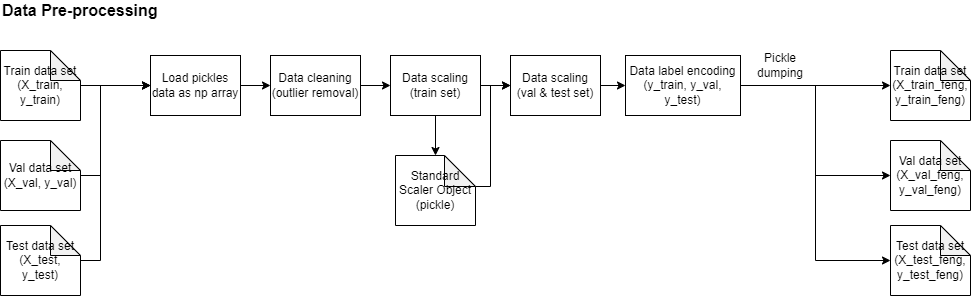

The diagram above was exported from draw.io. Its source (the exported page's mxGraphModel, read from the mxfile embedded in the PNG):
<mxGraphModel dx="1114" dy="709" grid="1" gridSize="10" guides="1" tooltips="1" connect="1" arrows="1" fold="1" page="1" pageScale="1" pageWidth="850" pageHeight="1100" math="0" shadow="0">
  <root>
    <mxCell id="0" />
    <mxCell id="1" parent="0" />
    <mxCell id="2" value="Data Pre-processing" style="text;html=1;strokeColor=none;fillColor=none;align=left;verticalAlign=middle;whiteSpace=wrap;rounded=0;fontStyle=1;fontSize=16;" vertex="1" parent="1">
      <mxGeometry x="40" y="370" width="170" height="20" as="geometry" />
    </mxCell>
    <mxCell id="3" style="edgeStyle=orthogonalEdgeStyle;rounded=0;orthogonalLoop=1;jettySize=auto;html=1;entryX=0;entryY=0.5;entryDx=0;entryDy=0;" edge="1" source="4" target="10" parent="1">
      <mxGeometry relative="1" as="geometry" />
    </mxCell>
    <mxCell id="4" value="Train data set (X_train, y_train)" style="shape=note;whiteSpace=wrap;html=1;backgroundOutline=1;darkOpacity=0.05;" vertex="1" parent="1">
      <mxGeometry x="40" y="420" width="80" height="70" as="geometry" />
    </mxCell>
    <mxCell id="5" style="edgeStyle=orthogonalEdgeStyle;rounded=0;orthogonalLoop=1;jettySize=auto;html=1;entryX=0;entryY=0.5;entryDx=0;entryDy=0;" edge="1" source="6" target="10" parent="1">
      <mxGeometry relative="1" as="geometry">
        <mxPoint x="190" y="450" as="targetPoint" />
        <Array as="points">
          <mxPoint x="140" y="545" />
          <mxPoint x="140" y="455" />
        </Array>
      </mxGeometry>
    </mxCell>
    <mxCell id="6" value="Val data set&lt;br&gt;(X_val, y_val)" style="shape=note;whiteSpace=wrap;html=1;backgroundOutline=1;darkOpacity=0.05;" vertex="1" parent="1">
      <mxGeometry x="40" y="510" width="80" height="70" as="geometry" />
    </mxCell>
    <mxCell id="7" style="edgeStyle=orthogonalEdgeStyle;rounded=0;orthogonalLoop=1;jettySize=auto;html=1;entryX=0;entryY=0.5;entryDx=0;entryDy=0;" edge="1" source="8" target="10" parent="1">
      <mxGeometry relative="1" as="geometry">
        <Array as="points">
          <mxPoint x="140" y="630" />
          <mxPoint x="140" y="455" />
        </Array>
      </mxGeometry>
    </mxCell>
    <mxCell id="8" value="Test data set&lt;br&gt;(X_test, y_test)" style="shape=note;whiteSpace=wrap;html=1;backgroundOutline=1;darkOpacity=0.05;" vertex="1" parent="1">
      <mxGeometry x="40" y="595" width="80" height="70" as="geometry" />
    </mxCell>
    <mxCell id="9" style="edgeStyle=orthogonalEdgeStyle;rounded=0;orthogonalLoop=1;jettySize=auto;html=1;entryX=0;entryY=0.5;entryDx=0;entryDy=0;" edge="1" source="10" target="12" parent="1">
      <mxGeometry relative="1" as="geometry" />
    </mxCell>
    <mxCell id="10" value="Load pickles data as np array" style="rounded=0;whiteSpace=wrap;html=1;" vertex="1" parent="1">
      <mxGeometry x="190" y="425" width="90" height="60" as="geometry" />
    </mxCell>
    <mxCell id="11" style="edgeStyle=orthogonalEdgeStyle;rounded=0;orthogonalLoop=1;jettySize=auto;html=1;entryX=0;entryY=0.5;entryDx=0;entryDy=0;" edge="1" source="12" target="15" parent="1">
      <mxGeometry relative="1" as="geometry" />
    </mxCell>
    <mxCell id="12" value="Data cleaning (outlier removal)" style="rounded=0;whiteSpace=wrap;html=1;" vertex="1" parent="1">
      <mxGeometry x="310" y="425" width="90" height="60" as="geometry" />
    </mxCell>
    <mxCell id="13" style="edgeStyle=orthogonalEdgeStyle;rounded=0;orthogonalLoop=1;jettySize=auto;html=1;entryX=0;entryY=0.5;entryDx=0;entryDy=0;" edge="1" source="15" target="19" parent="1">
      <mxGeometry relative="1" as="geometry" />
    </mxCell>
    <mxCell id="14" style="edgeStyle=orthogonalEdgeStyle;rounded=0;orthogonalLoop=1;jettySize=auto;html=1;entryX=0.5;entryY=0;entryDx=0;entryDy=0;entryPerimeter=0;" edge="1" source="15" target="17" parent="1">
      <mxGeometry relative="1" as="geometry" />
    </mxCell>
    <mxCell id="15" value="Data scaling (train set)" style="rounded=0;whiteSpace=wrap;html=1;" vertex="1" parent="1">
      <mxGeometry x="430" y="425" width="90" height="60" as="geometry" />
    </mxCell>
    <mxCell id="16" style="edgeStyle=orthogonalEdgeStyle;rounded=0;orthogonalLoop=1;jettySize=auto;html=1;exitX=0;exitY=0;exitDx=80;exitDy=31;exitPerimeter=0;entryX=0;entryY=0.5;entryDx=0;entryDy=0;" edge="1" source="17" target="19" parent="1">
      <mxGeometry relative="1" as="geometry">
        <Array as="points">
          <mxPoint x="530" y="556" />
          <mxPoint x="530" y="455" />
        </Array>
      </mxGeometry>
    </mxCell>
    <mxCell id="17" value="Standard Scaler Object (pickle)" style="shape=note;whiteSpace=wrap;html=1;backgroundOutline=1;darkOpacity=0.05;size=31;" vertex="1" parent="1">
      <mxGeometry x="435" y="525" width="80" height="70" as="geometry" />
    </mxCell>
    <mxCell id="18" value="" style="edgeStyle=orthogonalEdgeStyle;rounded=0;orthogonalLoop=1;jettySize=auto;html=1;" edge="1" source="19" target="20" parent="1">
      <mxGeometry relative="1" as="geometry">
        <Array as="points">
          <mxPoint x="660" y="455" />
          <mxPoint x="660" y="455" />
        </Array>
      </mxGeometry>
    </mxCell>
    <mxCell id="19" value="Data scaling (val &amp;amp; test set)" style="rounded=0;whiteSpace=wrap;html=1;" vertex="1" parent="1">
      <mxGeometry x="550" y="425" width="90" height="60" as="geometry" />
    </mxCell>
    <mxCell id="20" value="Data label encoding (y_train, y_val, y_test)" style="rounded=0;whiteSpace=wrap;html=1;" vertex="1" parent="1">
      <mxGeometry x="665" y="425" width="115" height="60" as="geometry" />
    </mxCell>
    <mxCell id="21" style="edgeStyle=orthogonalEdgeStyle;rounded=0;orthogonalLoop=1;jettySize=auto;html=1;entryX=0;entryY=0.5;entryDx=0;entryDy=0;entryPerimeter=0;exitX=1;exitY=0.5;exitDx=0;exitDy=0;" edge="1" source="20" target="24" parent="1">
      <mxGeometry relative="1" as="geometry">
        <mxPoint x="780" y="560" as="sourcePoint" />
      </mxGeometry>
    </mxCell>
    <mxCell id="22" style="edgeStyle=orthogonalEdgeStyle;rounded=0;orthogonalLoop=1;jettySize=auto;html=1;entryX=0;entryY=0.5;entryDx=0;entryDy=0;entryPerimeter=0;exitX=1;exitY=0.5;exitDx=0;exitDy=0;" edge="1" source="20" target="25" parent="1">
      <mxGeometry relative="1" as="geometry">
        <mxPoint x="810" y="550" as="sourcePoint" />
      </mxGeometry>
    </mxCell>
    <mxCell id="23" style="edgeStyle=orthogonalEdgeStyle;rounded=0;orthogonalLoop=1;jettySize=auto;html=1;exitX=1;exitY=0.5;exitDx=0;exitDy=0;entryX=0;entryY=0.5;entryDx=0;entryDy=0;entryPerimeter=0;" edge="1" source="20" target="26" parent="1">
      <mxGeometry relative="1" as="geometry">
        <mxPoint x="800" y="465" as="sourcePoint" />
      </mxGeometry>
    </mxCell>
    <mxCell id="24" value="Train data set (X_train_feng, y_train_feng)" style="shape=note;whiteSpace=wrap;html=1;backgroundOutline=1;darkOpacity=0.05;" vertex="1" parent="1">
      <mxGeometry x="930" y="420" width="80" height="70" as="geometry" />
    </mxCell>
    <mxCell id="25" value="Val data set&lt;br&gt;(X_val_feng, y_val_feng)" style="shape=note;whiteSpace=wrap;html=1;backgroundOutline=1;darkOpacity=0.05;" vertex="1" parent="1">
      <mxGeometry x="930" y="510" width="80" height="70" as="geometry" />
    </mxCell>
    <mxCell id="26" value="Test data set&lt;br&gt;(X_test_feng, y_test_feng)" style="shape=note;whiteSpace=wrap;html=1;backgroundOutline=1;darkOpacity=0.05;" vertex="1" parent="1">
      <mxGeometry x="930" y="595" width="80" height="70" as="geometry" />
    </mxCell>
    <mxCell id="27" value="Pickle dumping" style="text;html=1;strokeColor=none;fillColor=none;align=center;verticalAlign=middle;whiteSpace=wrap;rounded=0;" vertex="1" parent="1">
      <mxGeometry x="790" y="420" width="60" height="30" as="geometry" />
    </mxCell>
  </root>
</mxGraphModel>